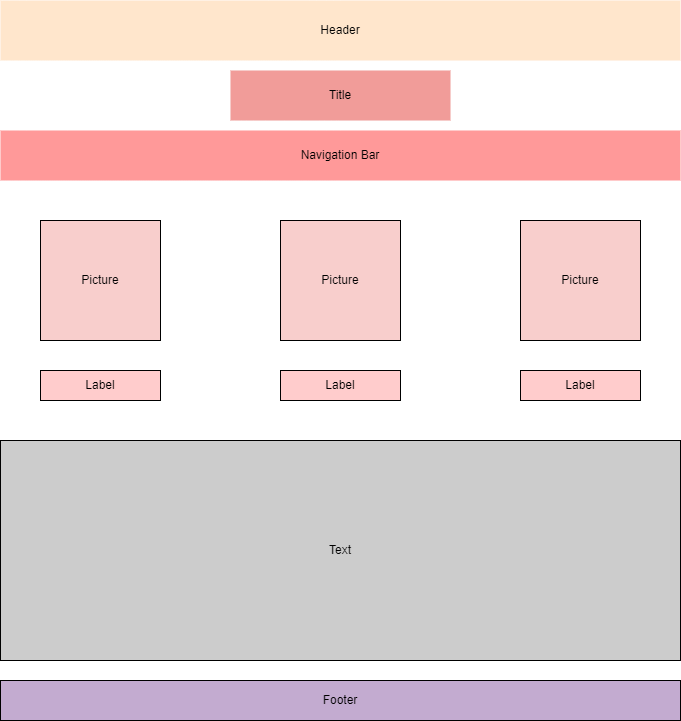

The diagram above was exported from draw.io. Its source (the exported page's mxGraphModel, read from the mxfile embedded in the PNG):
<mxGraphModel dx="868" dy="474" grid="1" gridSize="10" guides="1" tooltips="1" connect="1" arrows="1" fold="1" page="1" pageScale="1" pageWidth="850" pageHeight="1100" math="0" shadow="0">
  <root>
    <mxCell id="0" />
    <mxCell id="1" parent="0" />
    <mxCell id="h7Y_D7DWFmg_buhdMkbi-1" value="Header" style="rounded=0;whiteSpace=wrap;html=1;fillColor=#ffe6cc;strokeColor=none;" vertex="1" parent="1">
      <mxGeometry x="80" y="40" width="680" height="60" as="geometry" />
    </mxCell>
    <mxCell id="h7Y_D7DWFmg_buhdMkbi-2" value="Title" style="rounded=0;whiteSpace=wrap;html=1;labelBackgroundColor=none;fillColor=#F19C99;strokeColor=none;" vertex="1" parent="1">
      <mxGeometry x="310" y="110" width="220" height="50" as="geometry" />
    </mxCell>
    <mxCell id="h7Y_D7DWFmg_buhdMkbi-4" value="Picture" style="whiteSpace=wrap;html=1;aspect=fixed;labelBackgroundColor=none;fontColor=#000000;fillColor=#F8CECC;" vertex="1" parent="1">
      <mxGeometry x="120" y="260" width="120" height="120" as="geometry" />
    </mxCell>
    <mxCell id="h7Y_D7DWFmg_buhdMkbi-5" value="&lt;font color=&quot;#000000&quot;&gt;Navigation Bar&lt;/font&gt;" style="rounded=0;whiteSpace=wrap;html=1;labelBackgroundColor=none;fontColor=#ffffff;fillColor=#FF9999;strokeColor=none;" vertex="1" parent="1">
      <mxGeometry x="80" y="170" width="680" height="50" as="geometry" />
    </mxCell>
    <mxCell id="h7Y_D7DWFmg_buhdMkbi-12" value="Picture" style="whiteSpace=wrap;html=1;aspect=fixed;labelBackgroundColor=none;fontColor=#000000;fillColor=#F8CECC;" vertex="1" parent="1">
      <mxGeometry x="360" y="260" width="120" height="120" as="geometry" />
    </mxCell>
    <mxCell id="h7Y_D7DWFmg_buhdMkbi-13" value="Picture" style="whiteSpace=wrap;html=1;aspect=fixed;labelBackgroundColor=none;fontColor=#000000;fillColor=#F8CECC;" vertex="1" parent="1">
      <mxGeometry x="600" y="260" width="120" height="120" as="geometry" />
    </mxCell>
    <mxCell id="h7Y_D7DWFmg_buhdMkbi-14" value="Label" style="rounded=0;whiteSpace=wrap;html=1;labelBackgroundColor=none;fontColor=#000000;fillColor=#FFCCCC;" vertex="1" parent="1">
      <mxGeometry x="120" y="410" width="120" height="30" as="geometry" />
    </mxCell>
    <mxCell id="h7Y_D7DWFmg_buhdMkbi-15" value="Label" style="rounded=0;whiteSpace=wrap;html=1;labelBackgroundColor=none;fontColor=#000000;fillColor=#FFCCCC;" vertex="1" parent="1">
      <mxGeometry x="360" y="410" width="120" height="30" as="geometry" />
    </mxCell>
    <mxCell id="h7Y_D7DWFmg_buhdMkbi-16" value="Label" style="rounded=0;whiteSpace=wrap;html=1;labelBackgroundColor=none;fontColor=#000000;fillColor=#FFCCCC;" vertex="1" parent="1">
      <mxGeometry x="600" y="410" width="120" height="30" as="geometry" />
    </mxCell>
    <mxCell id="h7Y_D7DWFmg_buhdMkbi-18" value="Text" style="rounded=0;whiteSpace=wrap;html=1;labelBackgroundColor=none;fontColor=#000000;fillColor=#CCCCCC;" vertex="1" parent="1">
      <mxGeometry x="80" y="480" width="680" height="220" as="geometry" />
    </mxCell>
    <mxCell id="h7Y_D7DWFmg_buhdMkbi-19" value="Footer" style="rounded=0;whiteSpace=wrap;html=1;labelBackgroundColor=none;fontColor=#000000;fillColor=#C3ABD0;" vertex="1" parent="1">
      <mxGeometry x="80" y="720" width="680" height="40" as="geometry" />
    </mxCell>
  </root>
</mxGraphModel>